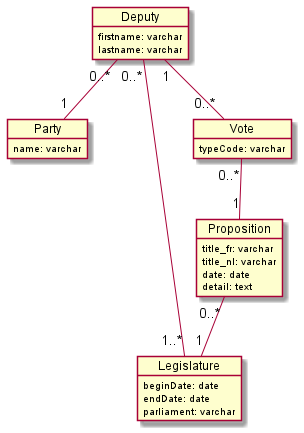

The diagram above was rendered by PlantUML. Its source (embedded in the PNG):
@startuml class

' many type of proposition, no?
object Proposition {
  title_fr: varchar
  title_nl: varchar
  date: date
  detail: text
}

object Deputy {
  firstname: varchar
  lastname: varchar
}

object Party {
  name: varchar
}

object Legislature {
  beginDate: date 
  endDate: date
  parliament: varchar
}

' one code or varchar is good to understand (for|against|abstention|absent)
object Vote {
  typeCode: varchar
}

Deputy "0..*" -- "1" Party
Deputy "0..*" -- "1..*" Legislature
Deputy "1" -- "0..*" Vote
Vote "0..*" -- "1" Proposition
Proposition "0..*" -- "1" Legislature


@enduml